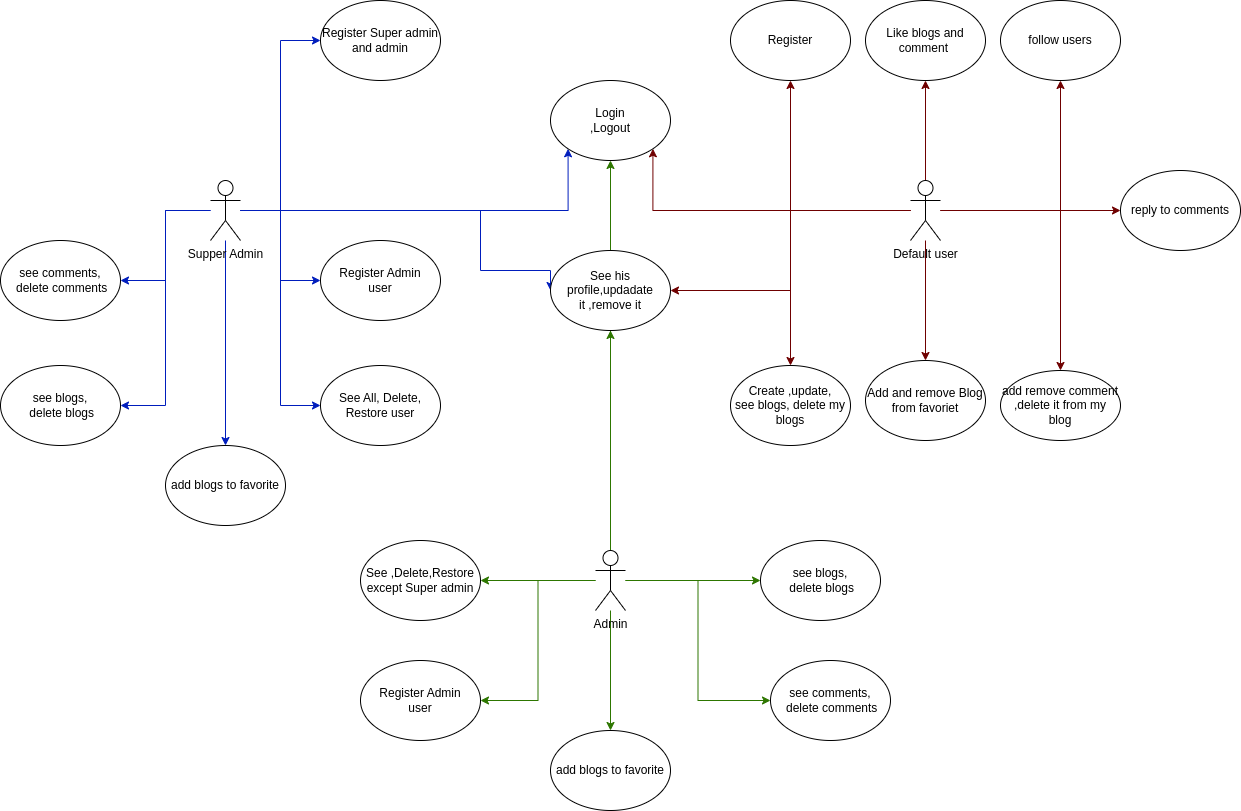

The diagram above was exported from draw.io. Its source (the exported page's mxGraphModel, read from the mxfile embedded in the PNG):
<mxGraphModel dx="2284" dy="843" grid="1" gridSize="10" guides="1" tooltips="1" connect="1" arrows="1" fold="1" page="1" pageScale="1" pageWidth="850" pageHeight="1100" math="0" shadow="0">
  <root>
    <mxCell id="0" />
    <mxCell id="1" parent="0" />
    <mxCell id="qTcUs6_b5ObTVLhfkDBb-6" style="edgeStyle=orthogonalEdgeStyle;rounded=0;orthogonalLoop=1;jettySize=auto;html=1;entryX=0;entryY=0.5;entryDx=0;entryDy=0;fillColor=#0050ef;strokeColor=#001DBC;" edge="1" parent="1" source="qTcUs6_b5ObTVLhfkDBb-1" target="qTcUs6_b5ObTVLhfkDBb-4">
      <mxGeometry relative="1" as="geometry" />
    </mxCell>
    <mxCell id="qTcUs6_b5ObTVLhfkDBb-17" style="edgeStyle=orthogonalEdgeStyle;rounded=0;orthogonalLoop=1;jettySize=auto;html=1;entryX=0;entryY=1;entryDx=0;entryDy=0;fillColor=#0050ef;strokeColor=#001DBC;" edge="1" parent="1" source="qTcUs6_b5ObTVLhfkDBb-1" target="qTcUs6_b5ObTVLhfkDBb-14">
      <mxGeometry relative="1" as="geometry" />
    </mxCell>
    <mxCell id="qTcUs6_b5ObTVLhfkDBb-21" style="edgeStyle=orthogonalEdgeStyle;rounded=0;orthogonalLoop=1;jettySize=auto;html=1;entryX=0;entryY=0.5;entryDx=0;entryDy=0;fillColor=#0050ef;strokeColor=#001DBC;" edge="1" parent="1" source="qTcUs6_b5ObTVLhfkDBb-1" target="qTcUs6_b5ObTVLhfkDBb-10">
      <mxGeometry relative="1" as="geometry" />
    </mxCell>
    <mxCell id="qTcUs6_b5ObTVLhfkDBb-23" style="edgeStyle=orthogonalEdgeStyle;rounded=0;orthogonalLoop=1;jettySize=auto;html=1;entryX=0;entryY=0.5;entryDx=0;entryDy=0;fillColor=#0050ef;strokeColor=#001DBC;" edge="1" parent="1" source="qTcUs6_b5ObTVLhfkDBb-1" target="qTcUs6_b5ObTVLhfkDBb-22">
      <mxGeometry relative="1" as="geometry" />
    </mxCell>
    <mxCell id="qTcUs6_b5ObTVLhfkDBb-32" style="edgeStyle=orthogonalEdgeStyle;rounded=0;orthogonalLoop=1;jettySize=auto;html=1;entryX=0;entryY=0.5;entryDx=0;entryDy=0;fillColor=#0050ef;strokeColor=#001DBC;" edge="1" parent="1" source="qTcUs6_b5ObTVLhfkDBb-1" target="qTcUs6_b5ObTVLhfkDBb-27">
      <mxGeometry relative="1" as="geometry">
        <Array as="points">
          <mxPoint x="280" y="210" />
          <mxPoint x="280" y="270" />
        </Array>
      </mxGeometry>
    </mxCell>
    <mxCell id="qTcUs6_b5ObTVLhfkDBb-37" style="edgeStyle=orthogonalEdgeStyle;rounded=0;orthogonalLoop=1;jettySize=auto;html=1;entryX=1;entryY=0.5;entryDx=0;entryDy=0;fillColor=#0050ef;strokeColor=#001DBC;" edge="1" parent="1" source="qTcUs6_b5ObTVLhfkDBb-1" target="qTcUs6_b5ObTVLhfkDBb-36">
      <mxGeometry relative="1" as="geometry" />
    </mxCell>
    <mxCell id="qTcUs6_b5ObTVLhfkDBb-44" style="edgeStyle=orthogonalEdgeStyle;rounded=0;orthogonalLoop=1;jettySize=auto;html=1;entryX=1;entryY=0.5;entryDx=0;entryDy=0;fillColor=#0050ef;strokeColor=#001DBC;" edge="1" parent="1" source="qTcUs6_b5ObTVLhfkDBb-1" target="qTcUs6_b5ObTVLhfkDBb-43">
      <mxGeometry relative="1" as="geometry" />
    </mxCell>
    <mxCell id="qTcUs6_b5ObTVLhfkDBb-58" style="edgeStyle=orthogonalEdgeStyle;rounded=0;orthogonalLoop=1;jettySize=auto;html=1;entryX=0.5;entryY=0;entryDx=0;entryDy=0;fillColor=#0050ef;strokeColor=#001DBC;" edge="1" parent="1" source="qTcUs6_b5ObTVLhfkDBb-1" target="qTcUs6_b5ObTVLhfkDBb-57">
      <mxGeometry relative="1" as="geometry" />
    </mxCell>
    <mxCell id="qTcUs6_b5ObTVLhfkDBb-1" value="Supper Admin" style="shape=umlActor;verticalLabelPosition=bottom;verticalAlign=top;html=1;outlineConnect=0;" vertex="1" parent="1">
      <mxGeometry x="10" y="180" width="30" height="60" as="geometry" />
    </mxCell>
    <mxCell id="qTcUs6_b5ObTVLhfkDBb-18" style="edgeStyle=orthogonalEdgeStyle;rounded=0;orthogonalLoop=1;jettySize=auto;html=1;entryX=0.5;entryY=1;entryDx=0;entryDy=0;fillColor=#60a917;strokeColor=#2D7600;" edge="1" parent="1" source="qTcUs6_b5ObTVLhfkDBb-2" target="qTcUs6_b5ObTVLhfkDBb-14">
      <mxGeometry relative="1" as="geometry" />
    </mxCell>
    <mxCell id="qTcUs6_b5ObTVLhfkDBb-20" style="edgeStyle=orthogonalEdgeStyle;rounded=0;orthogonalLoop=1;jettySize=auto;html=1;entryX=1;entryY=0.5;entryDx=0;entryDy=0;fillColor=#60a917;strokeColor=#2D7600;" edge="1" parent="1" source="qTcUs6_b5ObTVLhfkDBb-2" target="qTcUs6_b5ObTVLhfkDBb-33">
      <mxGeometry relative="1" as="geometry" />
    </mxCell>
    <mxCell id="qTcUs6_b5ObTVLhfkDBb-26" style="edgeStyle=orthogonalEdgeStyle;rounded=0;orthogonalLoop=1;jettySize=auto;html=1;entryX=1;entryY=0.5;entryDx=0;entryDy=0;fillColor=#60a917;strokeColor=#2D7600;" edge="1" parent="1" source="qTcUs6_b5ObTVLhfkDBb-2" target="qTcUs6_b5ObTVLhfkDBb-25">
      <mxGeometry relative="1" as="geometry">
        <mxPoint x="300" y="590" as="targetPoint" />
      </mxGeometry>
    </mxCell>
    <mxCell id="qTcUs6_b5ObTVLhfkDBb-29" style="edgeStyle=orthogonalEdgeStyle;rounded=0;orthogonalLoop=1;jettySize=auto;html=1;entryX=0.5;entryY=1;entryDx=0;entryDy=0;fillColor=#60a917;strokeColor=#2D7600;" edge="1" parent="1" source="qTcUs6_b5ObTVLhfkDBb-2" target="qTcUs6_b5ObTVLhfkDBb-27">
      <mxGeometry relative="1" as="geometry" />
    </mxCell>
    <mxCell id="qTcUs6_b5ObTVLhfkDBb-38" style="edgeStyle=orthogonalEdgeStyle;rounded=0;orthogonalLoop=1;jettySize=auto;html=1;entryX=0;entryY=0.5;entryDx=0;entryDy=0;fillColor=#60a917;strokeColor=#2D7600;" edge="1" parent="1" source="qTcUs6_b5ObTVLhfkDBb-2" target="qTcUs6_b5ObTVLhfkDBb-35">
      <mxGeometry relative="1" as="geometry">
        <mxPoint x="500" y="590" as="targetPoint" />
      </mxGeometry>
    </mxCell>
    <mxCell id="qTcUs6_b5ObTVLhfkDBb-45" style="edgeStyle=orthogonalEdgeStyle;rounded=0;orthogonalLoop=1;jettySize=auto;html=1;entryX=0;entryY=0.5;entryDx=0;entryDy=0;fillColor=#60a917;strokeColor=#2D7600;" edge="1" parent="1" source="qTcUs6_b5ObTVLhfkDBb-2" target="qTcUs6_b5ObTVLhfkDBb-42">
      <mxGeometry relative="1" as="geometry" />
    </mxCell>
    <mxCell id="qTcUs6_b5ObTVLhfkDBb-56" style="edgeStyle=orthogonalEdgeStyle;rounded=0;orthogonalLoop=1;jettySize=auto;html=1;fillColor=#60a917;strokeColor=#2D7600;" edge="1" parent="1" source="qTcUs6_b5ObTVLhfkDBb-2" target="qTcUs6_b5ObTVLhfkDBb-55">
      <mxGeometry relative="1" as="geometry" />
    </mxCell>
    <mxCell id="qTcUs6_b5ObTVLhfkDBb-2" value="Admin" style="shape=umlActor;verticalLabelPosition=bottom;verticalAlign=top;html=1;outlineConnect=0;" vertex="1" parent="1">
      <mxGeometry x="395" y="550" width="30" height="60" as="geometry" />
    </mxCell>
    <mxCell id="qTcUs6_b5ObTVLhfkDBb-4" value="Register Super admin and admin" style="ellipse;whiteSpace=wrap;html=1;" vertex="1" parent="1">
      <mxGeometry x="120" width="120" height="80" as="geometry" />
    </mxCell>
    <mxCell id="qTcUs6_b5ObTVLhfkDBb-10" value="Register Admin&lt;br&gt;user" style="ellipse;whiteSpace=wrap;html=1;" vertex="1" parent="1">
      <mxGeometry x="120" y="240" width="120" height="80" as="geometry" />
    </mxCell>
    <mxCell id="qTcUs6_b5ObTVLhfkDBb-16" style="edgeStyle=orthogonalEdgeStyle;rounded=0;orthogonalLoop=1;jettySize=auto;html=1;entryX=1;entryY=1;entryDx=0;entryDy=0;fillColor=#a20025;strokeColor=#6F0000;" edge="1" parent="1" source="qTcUs6_b5ObTVLhfkDBb-12" target="qTcUs6_b5ObTVLhfkDBb-14">
      <mxGeometry relative="1" as="geometry" />
    </mxCell>
    <mxCell id="qTcUs6_b5ObTVLhfkDBb-30" style="edgeStyle=orthogonalEdgeStyle;rounded=0;orthogonalLoop=1;jettySize=auto;html=1;entryX=1;entryY=0.5;entryDx=0;entryDy=0;fillColor=#a20025;strokeColor=#6F0000;" edge="1" parent="1" source="qTcUs6_b5ObTVLhfkDBb-12" target="qTcUs6_b5ObTVLhfkDBb-27">
      <mxGeometry relative="1" as="geometry" />
    </mxCell>
    <mxCell id="qTcUs6_b5ObTVLhfkDBb-40" style="edgeStyle=orthogonalEdgeStyle;rounded=0;orthogonalLoop=1;jettySize=auto;html=1;fillColor=#a20025;strokeColor=#6F0000;" edge="1" parent="1" source="qTcUs6_b5ObTVLhfkDBb-12" target="qTcUs6_b5ObTVLhfkDBb-34">
      <mxGeometry relative="1" as="geometry" />
    </mxCell>
    <mxCell id="qTcUs6_b5ObTVLhfkDBb-41" style="edgeStyle=orthogonalEdgeStyle;rounded=0;orthogonalLoop=1;jettySize=auto;html=1;fillColor=#a20025;strokeColor=#6F0000;" edge="1" parent="1" source="qTcUs6_b5ObTVLhfkDBb-12" target="qTcUs6_b5ObTVLhfkDBb-39">
      <mxGeometry relative="1" as="geometry" />
    </mxCell>
    <mxCell id="qTcUs6_b5ObTVLhfkDBb-47" style="edgeStyle=orthogonalEdgeStyle;rounded=0;orthogonalLoop=1;jettySize=auto;html=1;entryX=0.5;entryY=0;entryDx=0;entryDy=0;fillColor=#a20025;strokeColor=#6F0000;" edge="1" parent="1" source="qTcUs6_b5ObTVLhfkDBb-12" target="qTcUs6_b5ObTVLhfkDBb-46">
      <mxGeometry relative="1" as="geometry" />
    </mxCell>
    <mxCell id="qTcUs6_b5ObTVLhfkDBb-52" style="edgeStyle=orthogonalEdgeStyle;rounded=0;orthogonalLoop=1;jettySize=auto;html=1;entryX=0;entryY=0.5;entryDx=0;entryDy=0;fillColor=#a20025;strokeColor=#6F0000;" edge="1" parent="1" source="qTcUs6_b5ObTVLhfkDBb-12" target="qTcUs6_b5ObTVLhfkDBb-50">
      <mxGeometry relative="1" as="geometry" />
    </mxCell>
    <mxCell id="qTcUs6_b5ObTVLhfkDBb-53" style="edgeStyle=orthogonalEdgeStyle;rounded=0;orthogonalLoop=1;jettySize=auto;html=1;entryX=0.5;entryY=1;entryDx=0;entryDy=0;fillColor=#a20025;strokeColor=#6F0000;" edge="1" parent="1" source="qTcUs6_b5ObTVLhfkDBb-12" target="qTcUs6_b5ObTVLhfkDBb-49">
      <mxGeometry relative="1" as="geometry" />
    </mxCell>
    <mxCell id="qTcUs6_b5ObTVLhfkDBb-54" style="edgeStyle=orthogonalEdgeStyle;rounded=0;orthogonalLoop=1;jettySize=auto;html=1;entryX=0.5;entryY=1;entryDx=0;entryDy=0;fillColor=#a20025;strokeColor=#6F0000;" edge="1" parent="1" source="qTcUs6_b5ObTVLhfkDBb-12" target="qTcUs6_b5ObTVLhfkDBb-48">
      <mxGeometry relative="1" as="geometry" />
    </mxCell>
    <mxCell id="qTcUs6_b5ObTVLhfkDBb-59" style="edgeStyle=orthogonalEdgeStyle;rounded=0;orthogonalLoop=1;jettySize=auto;html=1;entryX=0.5;entryY=1;entryDx=0;entryDy=0;fillColor=#a20025;strokeColor=#6F0000;" edge="1" parent="1" source="qTcUs6_b5ObTVLhfkDBb-12" target="qTcUs6_b5ObTVLhfkDBb-13">
      <mxGeometry relative="1" as="geometry" />
    </mxCell>
    <mxCell id="qTcUs6_b5ObTVLhfkDBb-12" value="Default user" style="shape=umlActor;verticalLabelPosition=bottom;verticalAlign=top;html=1;outlineConnect=0;" vertex="1" parent="1">
      <mxGeometry x="710" y="180" width="30" height="60" as="geometry" />
    </mxCell>
    <mxCell id="qTcUs6_b5ObTVLhfkDBb-13" value="Register" style="ellipse;whiteSpace=wrap;html=1;" vertex="1" parent="1">
      <mxGeometry x="530" width="120" height="80" as="geometry" />
    </mxCell>
    <mxCell id="qTcUs6_b5ObTVLhfkDBb-14" value="Login&lt;br&gt;,Logout" style="ellipse;whiteSpace=wrap;html=1;" vertex="1" parent="1">
      <mxGeometry x="350" y="80" width="120" height="80" as="geometry" />
    </mxCell>
    <mxCell id="qTcUs6_b5ObTVLhfkDBb-22" value="See All, Delete, Restore user" style="ellipse;whiteSpace=wrap;html=1;" vertex="1" parent="1">
      <mxGeometry x="120" y="365" width="120" height="80" as="geometry" />
    </mxCell>
    <mxCell id="qTcUs6_b5ObTVLhfkDBb-25" value="See ,Delete,Restore except Super admin" style="ellipse;whiteSpace=wrap;html=1;" vertex="1" parent="1">
      <mxGeometry x="160" y="540" width="120" height="80" as="geometry" />
    </mxCell>
    <mxCell id="qTcUs6_b5ObTVLhfkDBb-27" value="See his profile,updadate&lt;br&gt;it ,remove it" style="ellipse;whiteSpace=wrap;html=1;" vertex="1" parent="1">
      <mxGeometry x="350" y="250" width="120" height="80" as="geometry" />
    </mxCell>
    <mxCell id="qTcUs6_b5ObTVLhfkDBb-33" value="Register Admin&lt;br&gt;user" style="ellipse;whiteSpace=wrap;html=1;" vertex="1" parent="1">
      <mxGeometry x="160" y="660" width="120" height="80" as="geometry" />
    </mxCell>
    <mxCell id="qTcUs6_b5ObTVLhfkDBb-34" value="Create ,update,&lt;br&gt;see blogs, delete my blogs" style="ellipse;whiteSpace=wrap;html=1;" vertex="1" parent="1">
      <mxGeometry x="530" y="365" width="120" height="80" as="geometry" />
    </mxCell>
    <mxCell id="qTcUs6_b5ObTVLhfkDBb-35" value="see blogs,&lt;br&gt;&amp;nbsp;delete blogs" style="ellipse;whiteSpace=wrap;html=1;" vertex="1" parent="1">
      <mxGeometry x="560" y="540" width="120" height="80" as="geometry" />
    </mxCell>
    <mxCell id="qTcUs6_b5ObTVLhfkDBb-36" value="see blogs,&lt;br&gt;&amp;nbsp;delete blogs" style="ellipse;whiteSpace=wrap;html=1;" vertex="1" parent="1">
      <mxGeometry x="-200" y="365" width="120" height="80" as="geometry" />
    </mxCell>
    <mxCell id="qTcUs6_b5ObTVLhfkDBb-39" value="add remove comment ,delete it from my blog" style="ellipse;whiteSpace=wrap;html=1;" vertex="1" parent="1">
      <mxGeometry x="800" y="370" width="120" height="70" as="geometry" />
    </mxCell>
    <mxCell id="qTcUs6_b5ObTVLhfkDBb-42" value="see comments,&lt;br&gt;&amp;nbsp;delete comments" style="ellipse;whiteSpace=wrap;html=1;" vertex="1" parent="1">
      <mxGeometry x="570" y="660" width="120" height="80" as="geometry" />
    </mxCell>
    <mxCell id="qTcUs6_b5ObTVLhfkDBb-43" value="see comments,&lt;br&gt;&amp;nbsp;delete comments" style="ellipse;whiteSpace=wrap;html=1;" vertex="1" parent="1">
      <mxGeometry x="-200" y="240" width="120" height="80" as="geometry" />
    </mxCell>
    <mxCell id="qTcUs6_b5ObTVLhfkDBb-46" value="Add and remove Blog from favoriet" style="ellipse;whiteSpace=wrap;html=1;" vertex="1" parent="1">
      <mxGeometry x="665" y="360" width="120" height="80" as="geometry" />
    </mxCell>
    <mxCell id="qTcUs6_b5ObTVLhfkDBb-48" value="follow users" style="ellipse;whiteSpace=wrap;html=1;" vertex="1" parent="1">
      <mxGeometry x="800" width="120" height="80" as="geometry" />
    </mxCell>
    <mxCell id="qTcUs6_b5ObTVLhfkDBb-49" value="Like blogs and comment&amp;nbsp;" style="ellipse;whiteSpace=wrap;html=1;" vertex="1" parent="1">
      <mxGeometry x="665" width="120" height="80" as="geometry" />
    </mxCell>
    <mxCell id="qTcUs6_b5ObTVLhfkDBb-50" value="reply to comments" style="ellipse;whiteSpace=wrap;html=1;" vertex="1" parent="1">
      <mxGeometry x="920" y="170" width="120" height="80" as="geometry" />
    </mxCell>
    <mxCell id="qTcUs6_b5ObTVLhfkDBb-55" value="add blogs to favorite" style="ellipse;whiteSpace=wrap;html=1;" vertex="1" parent="1">
      <mxGeometry x="350" y="730" width="120" height="80" as="geometry" />
    </mxCell>
    <mxCell id="qTcUs6_b5ObTVLhfkDBb-57" value="add blogs to favorite" style="ellipse;whiteSpace=wrap;html=1;" vertex="1" parent="1">
      <mxGeometry x="-35" y="445" width="120" height="80" as="geometry" />
    </mxCell>
  </root>
</mxGraphModel>